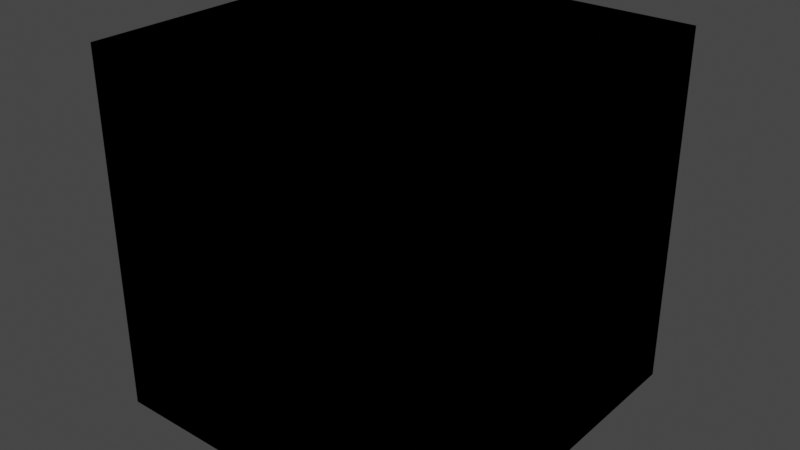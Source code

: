 # Source: WorldColor.blend  (saved by Blender 4.1.24; exported with 4.5.12 LTS)
import bpy
from mathutils import Matrix  # noqa: F401  (used for matrix-valued properties, if any)

bpy.ops.wm.read_factory_settings(use_empty=True)
scene = bpy.context.scene
scene.name = 'Scene'

# ---- collections
col_idv_lvoxx_ls_cherry_ambient = bpy.data.collections.new('idv.lvoxx.ls.cherry.ambient'); scene.collection.children.link(col_idv_lvoxx_ls_cherry_ambient)

# ---- materials (node trees are filled in below, after node groups)
mat_ambient_worldcolor = bpy.data.materials.new('Ambient.WorldColor')
mat_ambient_worldcolor.alpha_threshold = 0.0
mat_ambient_worldcolor.use_transparent_shadow = False
mat_ambient_worldcolor.roughness = 0.5
mat_ambient_worldcolor.line_color = (0.0, 0.0, 0.0, 1.0)

# ---- node groups
ng_world_color_factory = bpy.data.node_groups.new('World Color Factory', 'ShaderNodeTree')
_s = ng_world_color_factory.interface.new_socket(name='Shader', in_out='OUTPUT', socket_type='NodeSocketShader')
_s = ng_world_color_factory.interface.new_socket(name='Fac', in_out='INPUT', socket_type='NodeSocketFloat')
_s.subtype = 'FACTOR'
_s.default_value = 0.5
_s.min_value = 0.0
_s.max_value = 1.0
_s = ng_world_color_factory.interface.new_socket(name='Roughness', in_out='INPUT', socket_type='NodeSocketFloat')
_s.subtype = 'FACTOR'
_s.min_value = 0.0
_s.max_value = 1.0
_s.hide_value = True
_s = ng_world_color_factory.interface.new_socket(name='Normal', in_out='INPUT', socket_type='NodeSocketVector')
_s.hide_value = True
_N = ng_world_color_factory.nodes; _L = ng_world_color_factory.links
n0 = _N.new('NodeGroupOutput'); n0.name = 'Group Output'; n0.location = (550, 9)
n1 = _N.new('NodeGroupInput'); n1.name = 'Group Input'; n1.location = (-270, -154)
n2 = _N.new('ShaderNodeValToRGB'); n2.name = 'Color Ramp'; n2.location = (0, 0)
while len(n2.color_ramp.elements) > 1: n2.color_ramp.elements.remove(n2.color_ramp.elements[-1])
n2.color_ramp.elements[0].position = 0.0; n2.color_ramp.elements[0].color = (1.0, 1.0, 1.0, 1.0)
_e = n2.color_ramp.elements.new(1.0); _e.color = (0.0, 0.0, 0.0, 1.0)
n3 = _N.new('ShaderNodeBsdfDiffuse'); n3.name = 'Diffuse BSDF'; n3.location = (320, 16)
_L.new(n1.outputs[0], n2.inputs[0])
_L.new(n2.outputs[0], n3.inputs[0])
_L.new(n3.outputs[0], n0.inputs[0])
_L.new(n1.outputs[1], n3.inputs[1])
_L.new(n1.outputs[2], n3.inputs[2])
n0.is_active_output = True
ng_world_color_provider = bpy.data.node_groups.new('World Color Provider', 'ShaderNodeTree')
_s = ng_world_color_provider.interface.new_socket(name='World Color', in_out='OUTPUT', socket_type='NodeSocketColor')
_s = ng_world_color_provider.interface.new_socket(name='Roughness', in_out='INPUT', socket_type='NodeSocketFloat')
_s.subtype = 'FACTOR'
_s.min_value = 0.0
_s.max_value = 1.0
_s = ng_world_color_provider.interface.new_socket(name='Normal', in_out='INPUT', socket_type='NodeSocketVector')
_s.hide_value = True
_N = ng_world_color_provider.nodes; _L = ng_world_color_provider.links
n0 = _N.new('NodeGroupOutput'); n0.name = 'Group Output'; n0.location = (1229, -1309)
n1 = _N.new('NodeGroupInput'); n1.name = 'Group Input'; n1.location = (-731, -804)
n2 = _N.new('ShaderNodeGroup'); n2.name = 'Group'; n2.location = (0, 0)
n2.node_tree = ng_world_color_factory
n2.inputs[0].default_value = 0.0
n3 = _N.new('ShaderNodeAddShader'); n3.name = 'Add Shader'; n3.location = (257, -344)
n4 = _N.new('ShaderNodeGroup'); n4.name = 'Group.001'; n4.location = (0, -145)
n4.node_tree = ng_world_color_factory
n4.inputs[0].default_value = 0.1
n5 = _N.new('ShaderNodeGroup'); n5.name = 'Group.002'; n5.location = (0, -294)
n5.node_tree = ng_world_color_factory
n5.inputs[0].default_value = 0.2
n6 = _N.new('ShaderNodeGroup'); n6.name = 'Group.003'; n6.location = (0, -440)
n6.node_tree = ng_world_color_factory
n6.inputs[0].default_value = 0.3
n7 = _N.new('ShaderNodeGroup'); n7.name = 'Group.004'; n7.location = (0, -586)
n7.node_tree = ng_world_color_factory
n7.inputs[0].default_value = 0.4
n8 = _N.new('ShaderNodeGroup'); n8.name = 'Group.005'; n8.location = (0, -736)
n8.node_tree = ng_world_color_factory
n8.inputs[0].default_value = 0.5
n9 = _N.new('ShaderNodeGroup'); n9.name = 'Group.006'; n9.location = (0, -883)
n9.node_tree = ng_world_color_factory
n9.inputs[0].default_value = 0.6
n10 = _N.new('ShaderNodeGroup'); n10.name = 'Group.007'; n10.location = (0, -1030)
n10.node_tree = ng_world_color_factory
n10.inputs[0].default_value = 0.7
n11 = _N.new('ShaderNodeGroup'); n11.name = 'Group.008'; n11.location = (0, -1179)
n11.node_tree = ng_world_color_factory
n11.inputs[0].default_value = 0.8
n12 = _N.new('ShaderNodeGroup'); n12.name = 'Group.009'; n12.location = (0, -1327)
n12.node_tree = ng_world_color_factory
n12.inputs[0].default_value = 0.9
n13 = _N.new('ShaderNodeGroup'); n13.name = 'Group.010'; n13.location = (0, -1481)
n13.node_tree = ng_world_color_factory
n13.inputs[0].default_value = 1.0
n14 = _N.new('NodeReroute'); n14.name = 'Reroute'; n14.location = (-130, -397)
n14.width = 16
n14.socket_idname = 'NodeSocketFloatFactor'
n15 = _N.new('NodeReroute'); n15.name = 'Reroute.001'; n15.location = (-130, -545)
n15.width = 16
n15.socket_idname = 'NodeSocketFloatFactor'
n16 = _N.new('NodeReroute'); n16.name = 'Reroute.002'; n16.location = (-130, -691)
n16.width = 16
n16.socket_idname = 'NodeSocketFloatFactor'
n17 = _N.new('NodeReroute'); n17.name = 'Reroute.003'; n17.location = (-130, -839)
n17.width = 16
n17.socket_idname = 'NodeSocketFloatFactor'
n18 = _N.new('NodeReroute'); n18.name = 'Reroute.004'; n18.location = (-87, -862)
n18.width = 16
n18.socket_idname = 'NodeSocketVector'
n19 = _N.new('NodeReroute'); n19.name = 'Reroute.005'; n19.location = (-87, -712)
n19.width = 16
n19.socket_idname = 'NodeSocketVector'
n20 = _N.new('NodeReroute'); n20.name = 'Reroute.006'; n20.location = (-87, -566)
n20.width = 16
n20.socket_idname = 'NodeSocketVector'
n21 = _N.new('NodeReroute'); n21.name = 'Reroute.007'; n21.location = (-87, -419)
n21.width = 16
n21.socket_idname = 'NodeSocketVector'
n22 = _N.new('NodeReroute'); n22.name = 'Reroute.008'; n22.location = (-130, -248)
n22.width = 16
n22.socket_idname = 'NodeSocketFloatFactor'
n23 = _N.new('NodeReroute'); n23.name = 'Reroute.009'; n23.location = (-87, -270)
n23.width = 16
n23.socket_idname = 'NodeSocketVector'
n24 = _N.new('NodeReroute'); n24.name = 'Reroute.010'; n24.location = (-130, -102)
n24.width = 16
n24.socket_idname = 'NodeSocketFloatFactor'
n25 = _N.new('NodeReroute'); n25.name = 'Reroute.011'; n25.location = (-87, -124)
n25.width = 16
n25.socket_idname = 'NodeSocketVector'
n26 = _N.new('NodeReroute'); n26.name = 'Reroute.012'; n26.location = (-130, -985)
n26.width = 16
n26.socket_idname = 'NodeSocketFloatFactor'
n27 = _N.new('NodeReroute'); n27.name = 'Reroute.013'; n27.location = (-87, -1008)
n27.width = 16
n27.socket_idname = 'NodeSocketVector'
n28 = _N.new('NodeReroute'); n28.name = 'Reroute.014'; n28.location = (-130, -1132)
n28.width = 16
n28.socket_idname = 'NodeSocketFloatFactor'
n29 = _N.new('NodeReroute'); n29.name = 'Reroute.015'; n29.location = (-87, -1155)
n29.width = 16
n29.socket_idname = 'NodeSocketVector'
n30 = _N.new('NodeReroute'); n30.name = 'Reroute.016'; n30.location = (-130, -1280)
n30.width = 16
n30.socket_idname = 'NodeSocketFloatFactor'
n31 = _N.new('NodeReroute'); n31.name = 'Reroute.017'; n31.location = (-87, -1303)
n31.width = 16
n31.socket_idname = 'NodeSocketVector'
n32 = _N.new('NodeReroute'); n32.name = 'Reroute.018'; n32.location = (-130, -1430)
n32.width = 16
n32.socket_idname = 'NodeSocketFloatFactor'
n33 = _N.new('NodeReroute'); n33.name = 'Reroute.019'; n33.location = (-87, -1453)
n33.width = 16
n33.socket_idname = 'NodeSocketVector'
n34 = _N.new('NodeReroute'); n34.name = 'Reroute.020'; n34.location = (-130, -1582)
n34.width = 16
n34.socket_idname = 'NodeSocketFloatFactor'
n35 = _N.new('NodeReroute'); n35.name = 'Reroute.021'; n35.location = (-87, -1605)
n35.width = 16
n35.socket_idname = 'NodeSocketVector'
n36 = _N.new('ShaderNodeAddShader'); n36.name = 'Add Shader.001'; n36.location = (257, -448)
n37 = _N.new('ShaderNodeAddShader'); n37.name = 'Add Shader.002'; n37.location = (257, -550)
n38 = _N.new('ShaderNodeAddShader'); n38.name = 'Add Shader.003'; n38.location = (257, -660)
n39 = _N.new('ShaderNodeAddShader'); n39.name = 'Add Shader.004'; n39.location = (257, -775)
n40 = _N.new('ShaderNodeAddShader'); n40.name = 'Add Shader.005'; n40.location = (257, -880)
n41 = _N.new('ShaderNodeAddShader'); n41.name = 'Add Shader.006'; n41.location = (257, -984)
n42 = _N.new('ShaderNodeAddShader'); n42.name = 'Add Shader.007'; n42.location = (257, -1089)
n43 = _N.new('ShaderNodeAddShader'); n43.name = 'Add Shader.008'; n43.location = (257, -1198)
n44 = _N.new('ShaderNodeAddShader'); n44.name = 'Add Shader.009'; n44.location = (257, -1304)
n45 = _N.new('ShaderNodeRGBCurve'); n45.name = 'RGB Curves'; n45.location = (665, -1198)
_c = n45.mapping.curves[3]
while len(_c.points) > 2: _c.points.remove(_c.points[-1])
_c.points[0].location = (0.0, 0.0); _c.points[0].handle_type = 'AUTO'
_c.points[1].location = (0.22273, 0.33125); _c.points[1].handle_type = 'AUTO'
_p = _c.points.new(0.68636, 0.80625); _p.handle_type = 'AUTO'
_p = _c.points.new(1.0, 1.0); _p.handle_type = 'AUTO'
n45.mapping.update()
n46 = _N.new('ShaderNodeHueSaturation'); n46.name = 'Hue/Saturation/Value'; n46.location = (996, -1269)
n46.inputs[1].default_value = 1.2
n46.inputs[2].default_value = 1.5
n47 = _N.new('ShaderNodeShaderToRGB'); n47.name = 'Shader to RGB'; n47.location = (457, -1305)
n48 = _N.new('NodeFrame'); n48.name = 'Frame'; n48.location = (821, -908)
n48.label = 'Note'
n48.width = 150
n48.label_size = 35
n49 = _N.new('NodeFrame'); n49.name = 'Frame.001'; n49.location = (819, -1000)
n49.label = 'Should be used with Toon Dot'
n49.width = 326
n50 = _N.new('NodeFrame'); n50.name = 'Frame.002'; n50.location = (819, -1069)
n50.label = 'Used with Toon Core may cause shading'
n50.width = 430
_L.new(n2.outputs[0], n3.inputs[0])
_L.new(n19.outputs[0], n7.inputs[2])
_L.new(n18.outputs[0], n8.inputs[2])
_L.new(n1.outputs[0], n17.inputs[0])
_L.new(n17.outputs[0], n8.inputs[1])
_L.new(n1.outputs[1], n18.inputs[0])
_L.new(n17.outputs[0], n16.inputs[0])
_L.new(n16.outputs[0], n15.inputs[0])
_L.new(n15.outputs[0], n14.inputs[0])
_L.new(n14.outputs[0], n5.inputs[1])
_L.new(n15.outputs[0], n6.inputs[1])
_L.new(n16.outputs[0], n7.inputs[1])
_L.new(n18.outputs[0], n19.inputs[0])
_L.new(n19.outputs[0], n20.inputs[0])
_L.new(n20.outputs[0], n6.inputs[2])
_L.new(n20.outputs[0], n21.inputs[0])
_L.new(n21.outputs[0], n5.inputs[2])
_L.new(n14.outputs[0], n22.inputs[0])
_L.new(n21.outputs[0], n23.inputs[0])
_L.new(n23.outputs[0], n4.inputs[2])
_L.new(n22.outputs[0], n4.inputs[1])
_L.new(n22.outputs[0], n24.inputs[0])
_L.new(n23.outputs[0], n25.inputs[0])
_L.new(n25.outputs[0], n2.inputs[2])
_L.new(n24.outputs[0], n2.inputs[1])
_L.new(n17.outputs[0], n26.inputs[0])
_L.new(n18.outputs[0], n27.inputs[0])
_L.new(n27.outputs[0], n9.inputs[2])
_L.new(n26.outputs[0], n9.inputs[1])
_L.new(n26.outputs[0], n28.inputs[0])
_L.new(n27.outputs[0], n29.inputs[0])
_L.new(n29.outputs[0], n10.inputs[2])
_L.new(n28.outputs[0], n10.inputs[1])
_L.new(n28.outputs[0], n30.inputs[0])
_L.new(n29.outputs[0], n31.inputs[0])
_L.new(n31.outputs[0], n11.inputs[2])
_L.new(n30.outputs[0], n11.inputs[1])
_L.new(n30.outputs[0], n32.inputs[0])
_L.new(n31.outputs[0], n33.inputs[0])
_L.new(n32.outputs[0], n12.inputs[1])
_L.new(n33.outputs[0], n12.inputs[2])
_L.new(n32.outputs[0], n34.inputs[0])
_L.new(n33.outputs[0], n35.inputs[0])
_L.new(n34.outputs[0], n13.inputs[1])
_L.new(n35.outputs[0], n13.inputs[2])
_L.new(n4.outputs[0], n3.inputs[1])
_L.new(n3.outputs[0], n36.inputs[0])
_L.new(n5.outputs[0], n36.inputs[1])
_L.new(n36.outputs[0], n37.inputs[0])
_L.new(n6.outputs[0], n37.inputs[1])
_L.new(n7.outputs[0], n38.inputs[1])
_L.new(n37.outputs[0], n38.inputs[0])
_L.new(n8.outputs[0], n39.inputs[1])
_L.new(n38.outputs[0], n39.inputs[0])
_L.new(n39.outputs[0], n40.inputs[0])
_L.new(n9.outputs[0], n40.inputs[1])
_L.new(n40.outputs[0], n41.inputs[0])
_L.new(n10.outputs[0], n41.inputs[1])
_L.new(n41.outputs[0], n42.inputs[0])
_L.new(n11.outputs[0], n42.inputs[1])
_L.new(n12.outputs[0], n43.inputs[1])
_L.new(n42.outputs[0], n43.inputs[0])
_L.new(n13.outputs[0], n44.inputs[1])
_L.new(n43.outputs[0], n44.inputs[0])
_L.new(n45.outputs[0], n46.inputs[4])
_L.new(n47.outputs[0], n45.inputs[1])
_L.new(n44.outputs[0], n47.inputs[0])
_L.new(n46.outputs[0], n0.inputs[0])
n0.is_active_output = True

# ---- material node trees
mat_ambient_worldcolor.use_nodes = True; mat_ambient_worldcolor.node_tree.nodes.clear()
_N = mat_ambient_worldcolor.node_tree.nodes; _L = mat_ambient_worldcolor.node_tree.links
n0 = _N.new('ShaderNodeGroup'); n0.name = 'Group.001'; n0.location = (-11, 77)
n0.node_tree = ng_world_color_provider
n0.inputs[0].default_value = 0.0
n0.inputs[1].default_value = (0.0, 0.0, 0.0)

# ---- world
world_world = bpy.data.worlds.new('World'); scene.world = world_world
world_world.use_nodes = True; world_world.node_tree.nodes.clear()
_N = world_world.node_tree.nodes; _L = world_world.node_tree.links
n0 = _N.new('ShaderNodeOutputWorld'); n0.name = 'World Output'; n0.location = (300, 300)
n1 = _N.new('ShaderNodeBackground'); n1.name = 'Background'; n1.location = (10, 300)
n1.inputs[0].default_value = (0.05088, 0.05088, 0.05088, 1.0)
_L.new(n1.outputs[0], n0.inputs[0])
n0.is_active_output = True
world_world.color = (0.05088, 0.05088, 0.05088)
world_world.use_sun_shadow = False
world_world.sun_shadow_jitter_overblur = 0.0

# ---- meshes
me_cube = bpy.data.meshes.new('Cube')
me_cube.from_pydata([(1.0, 1.0, 1.0), (1.0, 1.0, -1.0), (1.0, -1.0, 1.0), (1.0, -1.0, -1.0), (-1.0, 1.0, 1.0), (-1.0, 1.0, -1.0), (-1.0, -1.0, 1.0), (-1.0, -1.0, -1.0)], [], [(0, 4, 6, 2), (3, 2, 6, 7), (7, 6, 4, 5), (5, 1, 3, 7), (1, 0, 2, 3), (5, 4, 0, 1)])
_uv = me_cube.uv_layers.new(name='UVMap')
_uv.uv.foreach_set('vector', [0.625, 0.5, 0.875, 0.5, 0.875, 0.75, 0.625, 0.75, 0.375, 0.75, 0.625, 0.75, 0.625, 1.0, 0.375, 1.0, 0.375, 0.0, 0.625, 0.0, 0.625, 0.25, 0.375, 0.25, 0.125, 0.5, 0.375, 0.5, 0.375, 0.75, 0.125, 0.75, 0.375, 0.5, 0.625, 0.5, 0.625, 0.75, 0.375, 0.75, 0.375, 0.25, 0.625, 0.25, 0.625, 0.5, 0.375, 0.5])
me_cube.materials.append(mat_ambient_worldcolor)
me_cube.use_mirror_vertex_groups = False
me_cube.update()

# ---- objects
ob_worldcolor = bpy.data.objects.new('WorldColor', me_cube)

# ---- transforms, parenting, visibility, modifiers, constraints
ob_worldcolor.location = (0.0, 0.0, 0.0)
ob_worldcolor.lock_rotations_4d = False
ob_worldcolor.empty_display_type = 'ARROWS'
ob_worldcolor.lineart.crease_threshold = 0.0

# ---- collection membership
col_idv_lvoxx_ls_cherry_ambient.objects.link(ob_worldcolor)

# ---- scene / render settings (as saved in the file)
scene.frame_start = 1; scene.frame_end = 250; scene.frame_set(1)
scene.render.engine = 'BLENDER_EEVEE_NEXT'
scene.cycles.sampling_pattern = 'TABULATED_SOBOL'
scene.eevee.ray_tracing_options.trace_max_roughness = 0.0
scene.view_settings.view_transform = 'Filmic'
bpy.context.view_layer.update()

# ---- added for rendering (the .blend has no active camera and no usable light): camera, sun
cam_auto = bpy.data.cameras.new('AutoCamera')
cam_auto.lens = 50.0
cam_auto.sensor_width = 36.0
cam_auto.clip_end = 1000.0
ob_auto_camera = bpy.data.objects.new('AutoCamera', cam_auto)
scene.collection.objects.link(ob_auto_camera)
ob_auto_camera.location = (3.20507, -3.84609, 2.56406)
ob_auto_camera.rotation_euler = (1.09748, -7.21219e-08, 0.694738)
scene.camera = ob_auto_camera
light_auto_sun = bpy.data.lights.new('AutoSun', 'SUN')
light_auto_sun.energy = 3.0
light_auto_sun.angle = 0.0523599
ob_auto_sun = bpy.data.objects.new('AutoSun', light_auto_sun)
scene.collection.objects.link(ob_auto_sun)
ob_auto_sun.rotation_euler = (0.872665, 0.174533, 0.523599)
bpy.context.view_layer.update()

